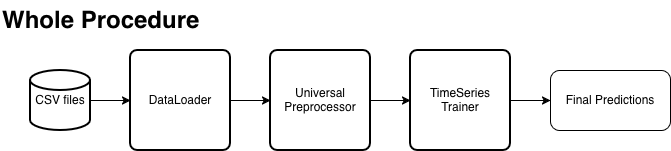

The diagram above was exported from draw.io. Its source (the exported page's mxGraphModel, read from the mxfile embedded in the PNG):
<mxGraphModel dx="801" dy="1116" grid="1" gridSize="10" guides="1" tooltips="1" connect="1" arrows="1" fold="1" page="1" pageScale="1" pageWidth="827" pageHeight="1169" background="#ffffff" math="0" shadow="0">
  <root>
    <mxCell id="0" />
    <mxCell id="1" parent="0" />
    <mxCell id="787TeJ4UwoDQhQ_ojzXg-32" edge="1" parent="1" source="787TeJ4UwoDQhQ_ojzXg-30" style="edgeStyle=orthogonalEdgeStyle;rounded=0;orthogonalLoop=1;jettySize=auto;html=1;" target="787TeJ4UwoDQhQ_ojzXg-31" value="">
      <mxGeometry relative="1" as="geometry" />
    </mxCell>
    <mxCell id="787TeJ4UwoDQhQ_ojzXg-30" parent="1" style="strokeWidth=2;html=1;shape=mxgraph.flowchart.database;whiteSpace=wrap;" value="CSV files" vertex="1">
      <mxGeometry height="60" width="60" x="94" y="110" as="geometry" />
    </mxCell>
    <mxCell id="787TeJ4UwoDQhQ_ojzXg-34" edge="1" parent="1" source="787TeJ4UwoDQhQ_ojzXg-31" style="edgeStyle=orthogonalEdgeStyle;rounded=0;orthogonalLoop=1;jettySize=auto;html=1;" target="787TeJ4UwoDQhQ_ojzXg-33" value="">
      <mxGeometry relative="1" as="geometry" />
    </mxCell>
    <mxCell id="787TeJ4UwoDQhQ_ojzXg-31" parent="1" style="rounded=1;whiteSpace=wrap;html=1;absoluteArcSize=1;arcSize=14;strokeWidth=2;" value="DataLoader" vertex="1">
      <mxGeometry height="100" width="100" x="194" y="90" as="geometry" />
    </mxCell>
    <mxCell id="787TeJ4UwoDQhQ_ojzXg-36" edge="1" parent="1" source="787TeJ4UwoDQhQ_ojzXg-33" style="edgeStyle=orthogonalEdgeStyle;rounded=0;orthogonalLoop=1;jettySize=auto;html=1;" target="787TeJ4UwoDQhQ_ojzXg-35" value="">
      <mxGeometry relative="1" as="geometry" />
    </mxCell>
    <mxCell id="787TeJ4UwoDQhQ_ojzXg-33" parent="1" style="rounded=1;whiteSpace=wrap;html=1;absoluteArcSize=1;arcSize=14;strokeWidth=2;" value="&lt;div&gt;Universal&lt;/div&gt;&lt;div&gt;Preprocessor&lt;/div&gt;" vertex="1">
      <mxGeometry height="100" width="100" x="334" y="90" as="geometry" />
    </mxCell>
    <mxCell id="787TeJ4UwoDQhQ_ojzXg-38" edge="1" parent="1" source="787TeJ4UwoDQhQ_ojzXg-35" style="edgeStyle=orthogonalEdgeStyle;rounded=0;orthogonalLoop=1;jettySize=auto;html=1;" target="787TeJ4UwoDQhQ_ojzXg-37" value="">
      <mxGeometry relative="1" as="geometry" />
    </mxCell>
    <mxCell id="787TeJ4UwoDQhQ_ojzXg-35" parent="1" style="rounded=1;whiteSpace=wrap;html=1;absoluteArcSize=1;arcSize=14;strokeWidth=2;" value="&lt;div&gt;TimeSeries&lt;/div&gt;&lt;div&gt;Trainer&lt;/div&gt;" vertex="1">
      <mxGeometry height="100" width="100" x="474" y="90" as="geometry" />
    </mxCell>
    <mxCell id="787TeJ4UwoDQhQ_ojzXg-37" parent="1" style="rounded=1;whiteSpace=wrap;html=1;" value="Final Predictions" vertex="1">
      <mxGeometry height="60" width="120" x="614" y="110" as="geometry" />
    </mxCell>
    <mxCell id="787TeJ4UwoDQhQ_ojzXg-39" parent="1" style="text;html=1;whiteSpace=wrap;overflow=hidden;rounded=0;" value="&lt;h1 style=&quot;margin-top: 0px;&quot;&gt;Whole Procedure&lt;/h1&gt;" vertex="1">
      <mxGeometry height="40" width="360" x="64" y="40" as="geometry" />
    </mxCell>
  </root>
</mxGraphModel>